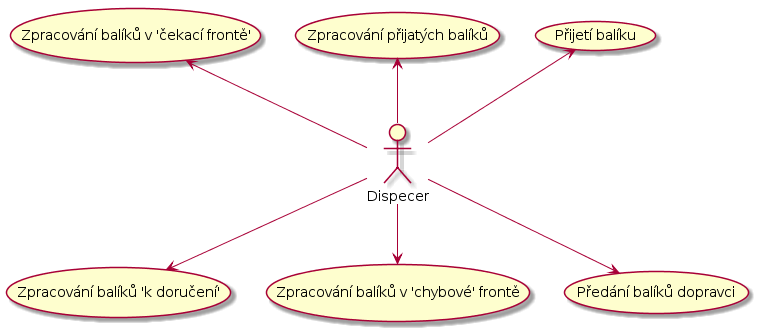

The diagram above was rendered by PlantUML. Its source (embedded in the PNG):
@startuml
actor :Dispecer: as dispecer

(Přijetí balíku) as (accept_packages)
(Zpracování přijatých balíků) as (dispatch_packages)
(Zpracování balíků v 'čekací frontě') as (waiting_packages)
(Zpracování balíků 'k doručení') as (todelivery_packages)
(Zpracování balíků v 'chybové' frontě) as (error_packages)
(Předání balíků dopravci) as (send_packages)

dispecer -up-> (accept_packages)
dispecer -up-> (dispatch_packages)
dispecer -up-> (waiting_packages)
dispecer --> (todelivery_packages)
dispecer --> (error_packages)
dispecer --> (send_packages)
@enduml